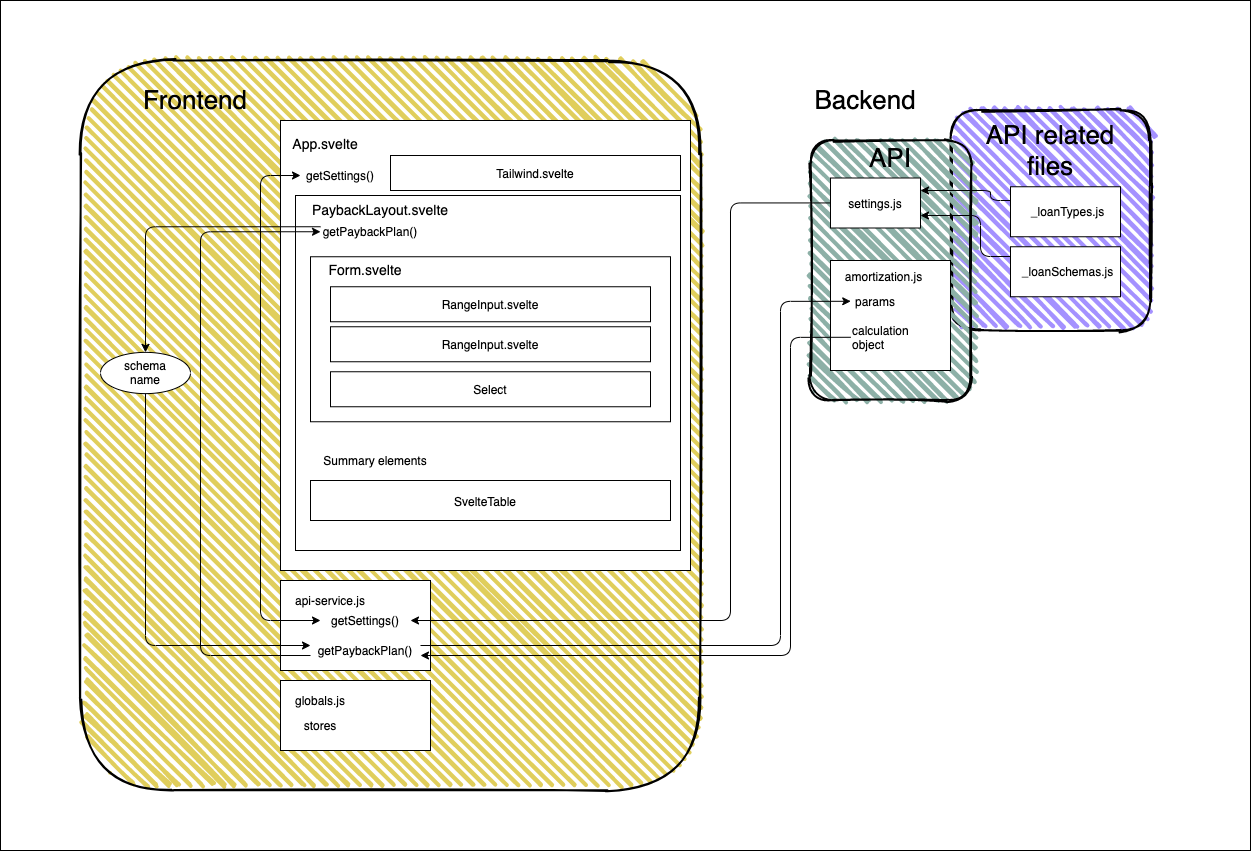

The diagram above was exported from draw.io. Its source (the exported page's mxGraphModel, read from the mxfile embedded in the PNG):
<mxGraphModel dx="3100" dy="2580" grid="1" gridSize="10" guides="1" tooltips="1" connect="1" arrows="1" fold="1" page="1" pageScale="1" pageWidth="827" pageHeight="1169" math="0" shadow="0">
  <root>
    <mxCell id="0" />
    <mxCell id="1" parent="0" />
    <mxCell id="134" value="" style="rounded=0;whiteSpace=wrap;html=1;fillColor=#FFFFFF;" vertex="1" parent="1">
      <mxGeometry x="-110" y="-30" width="1250" height="850" as="geometry" />
    </mxCell>
    <mxCell id="132" value="" style="rounded=1;whiteSpace=wrap;html=1;strokeWidth=2;fillWeight=4;hachureGap=8;hachureAngle=45;sketch=1;fillColor=#E0CE5C;" parent="1" vertex="1">
      <mxGeometry x="-30" y="30" width="620" height="730" as="geometry" />
    </mxCell>
    <mxCell id="130" value="" style="rounded=1;whiteSpace=wrap;html=1;strokeWidth=2;fillWeight=4;hachureGap=8;hachureAngle=45;sketch=1;fillColor=#A491FF;" parent="1" vertex="1">
      <mxGeometry x="840" y="80" width="200" height="220" as="geometry" />
    </mxCell>
    <mxCell id="128" value="" style="rounded=1;whiteSpace=wrap;html=1;strokeWidth=2;fillWeight=4;hachureGap=8;hachureAngle=45;sketch=1;fillColor=#8DB0A7;" parent="1" vertex="1">
      <mxGeometry x="700" y="110" width="160" height="260" as="geometry" />
    </mxCell>
    <mxCell id="69" value="" style="rounded=0;whiteSpace=wrap;html=1;" parent="1" vertex="1">
      <mxGeometry x="170" y="90" width="410" height="450" as="geometry" />
    </mxCell>
    <mxCell id="45" value="&lt;font style=&quot;font-size: 26px&quot;&gt;Frontend&lt;/font&gt;" style="text;html=1;strokeColor=none;fillColor=none;align=center;verticalAlign=middle;whiteSpace=wrap;rounded=0;" parent="1" vertex="1">
      <mxGeometry x="30" y="50" width="110" height="40" as="geometry" />
    </mxCell>
    <mxCell id="46" value="&lt;font style=&quot;font-size: 26px&quot;&gt;Backend&lt;/font&gt;" style="text;html=1;strokeColor=none;fillColor=none;align=center;verticalAlign=middle;whiteSpace=wrap;rounded=0;" parent="1" vertex="1">
      <mxGeometry x="660" y="50" width="190" height="40" as="geometry" />
    </mxCell>
    <mxCell id="22" value="&lt;font style=&quot;font-size: 14px&quot;&gt;App.svelte&lt;/font&gt;" style="text;html=1;strokeColor=none;fillColor=none;align=center;verticalAlign=middle;whiteSpace=wrap;rounded=0;" parent="1" vertex="1">
      <mxGeometry x="180" y="105" width="70" height="15" as="geometry" />
    </mxCell>
    <mxCell id="42" style="edgeStyle=orthogonalEdgeStyle;rounded=0;orthogonalLoop=1;jettySize=auto;html=1;exitX=0.5;exitY=1;exitDx=0;exitDy=0;" parent="1" source="22" target="22" edge="1">
      <mxGeometry relative="1" as="geometry" />
    </mxCell>
    <mxCell id="71" value="" style="rounded=0;whiteSpace=wrap;html=1;" parent="1" vertex="1">
      <mxGeometry x="170" y="550" width="150" height="90" as="geometry" />
    </mxCell>
    <mxCell id="72" value="api-service.js" style="text;html=1;strokeColor=none;fillColor=none;align=center;verticalAlign=middle;whiteSpace=wrap;rounded=0;" parent="1" vertex="1">
      <mxGeometry x="180" y="560" width="80" height="20" as="geometry" />
    </mxCell>
    <mxCell id="73" value="getSettings()" style="text;html=1;strokeColor=none;fillColor=none;align=center;verticalAlign=middle;whiteSpace=wrap;rounded=0;" parent="1" vertex="1">
      <mxGeometry x="210" y="580" width="90" height="20" as="geometry" />
    </mxCell>
    <mxCell id="75" value="getPaybackPlan()" style="text;html=1;strokeColor=none;fillColor=none;align=center;verticalAlign=middle;whiteSpace=wrap;rounded=0;" parent="1" vertex="1">
      <mxGeometry x="200" y="610" width="110" height="20" as="geometry" />
    </mxCell>
    <mxCell id="89" style="edgeStyle=orthogonalEdgeStyle;rounded=1;orthogonalLoop=1;jettySize=auto;html=1;entryX=1;entryY=0.5;entryDx=0;entryDy=0;" parent="1" source="80" target="73" edge="1">
      <mxGeometry relative="1" as="geometry">
        <Array as="points">
          <mxPoint x="620" y="173" />
          <mxPoint x="620" y="590" />
        </Array>
      </mxGeometry>
    </mxCell>
    <mxCell id="86" style="edgeStyle=orthogonalEdgeStyle;rounded=1;orthogonalLoop=1;jettySize=auto;html=1;entryX=1;entryY=0.25;entryDx=0;entryDy=0;" parent="1" source="82" target="80" edge="1">
      <mxGeometry relative="1" as="geometry">
        <Array as="points">
          <mxPoint x="880" y="170" />
          <mxPoint x="880" y="160" />
        </Array>
      </mxGeometry>
    </mxCell>
    <mxCell id="82" value="" style="rounded=0;whiteSpace=wrap;html=1;" parent="1" vertex="1">
      <mxGeometry x="900" y="156.25" width="110" height="50" as="geometry" />
    </mxCell>
    <mxCell id="83" value="_loanTypes.js" style="text;html=1;strokeColor=none;fillColor=none;align=center;verticalAlign=middle;whiteSpace=wrap;rounded=0;" parent="1" vertex="1">
      <mxGeometry x="915" y="171.25" width="85" height="20" as="geometry" />
    </mxCell>
    <mxCell id="88" style="edgeStyle=orthogonalEdgeStyle;rounded=1;orthogonalLoop=1;jettySize=auto;html=1;entryX=1;entryY=0.75;entryDx=0;entryDy=0;" parent="1" source="84" target="80" edge="1">
      <mxGeometry relative="1" as="geometry">
        <Array as="points">
          <mxPoint x="870" y="226" />
          <mxPoint x="870" y="185" />
        </Array>
      </mxGeometry>
    </mxCell>
    <mxCell id="84" value="" style="rounded=0;whiteSpace=wrap;html=1;" parent="1" vertex="1">
      <mxGeometry x="900" y="216.25" width="110" height="50" as="geometry" />
    </mxCell>
    <mxCell id="85" value="_loanSchemas.js" style="text;html=1;strokeColor=none;fillColor=none;align=center;verticalAlign=middle;whiteSpace=wrap;rounded=0;" parent="1" vertex="1">
      <mxGeometry x="915" y="231.25" width="85" height="20" as="geometry" />
    </mxCell>
    <mxCell id="70" value="getSettings()" style="text;html=1;strokeColor=none;fillColor=none;align=center;verticalAlign=middle;whiteSpace=wrap;rounded=0;" parent="1" vertex="1">
      <mxGeometry x="190" y="135" width="80" height="20" as="geometry" />
    </mxCell>
    <mxCell id="102" value="" style="rounded=0;whiteSpace=wrap;html=1;" parent="1" vertex="1">
      <mxGeometry x="185" y="165" width="385" height="355" as="geometry" />
    </mxCell>
    <mxCell id="29" value="&lt;font style=&quot;font-size: 14px&quot;&gt;PaybackLayout.svelte&lt;/font&gt;" style="text;html=1;strokeColor=none;fillColor=none;align=center;verticalAlign=middle;whiteSpace=wrap;rounded=0;" parent="1" vertex="1">
      <mxGeometry x="200" y="171.25" width="140" height="15" as="geometry" />
    </mxCell>
    <mxCell id="104" style="edgeStyle=orthogonalEdgeStyle;rounded=1;orthogonalLoop=1;jettySize=auto;html=1;entryX=0.5;entryY=0;entryDx=0;entryDy=0;exitX=0;exitY=0.25;exitDx=0;exitDy=0;" parent="1" source="77" target="103" edge="1">
      <mxGeometry relative="1" as="geometry" />
    </mxCell>
    <mxCell id="77" value="getPaybackPlan()" style="text;html=1;strokeColor=none;fillColor=none;align=center;verticalAlign=middle;whiteSpace=wrap;rounded=0;" parent="1" vertex="1">
      <mxGeometry x="210" y="191.25" width="100" height="20" as="geometry" />
    </mxCell>
    <mxCell id="68" value="" style="rounded=0;whiteSpace=wrap;html=1;" parent="1" vertex="1">
      <mxGeometry x="200" y="226.25" width="360" height="165" as="geometry" />
    </mxCell>
    <mxCell id="92" value="" style="rounded=0;whiteSpace=wrap;html=1;" parent="1" vertex="1">
      <mxGeometry x="200" y="450" width="360" height="40" as="geometry" />
    </mxCell>
    <mxCell id="93" value="SvelteTable" style="text;html=1;strokeColor=none;fillColor=none;align=center;verticalAlign=middle;whiteSpace=wrap;rounded=0;" parent="1" vertex="1">
      <mxGeometry x="310" y="462.5" width="130" height="17.5" as="geometry" />
    </mxCell>
    <mxCell id="94" value="Summary elements" style="text;html=1;strokeColor=none;fillColor=none;align=center;verticalAlign=middle;whiteSpace=wrap;rounded=0;" parent="1" vertex="1">
      <mxGeometry x="200" y="421.25" width="130" height="17.5" as="geometry" />
    </mxCell>
    <mxCell id="37" value="&lt;font style=&quot;font-size: 14px&quot;&gt;Form.svelte&lt;/font&gt;" style="text;html=1;strokeColor=none;fillColor=none;align=center;verticalAlign=middle;whiteSpace=wrap;rounded=0;" parent="1" vertex="1">
      <mxGeometry x="220" y="231.25" width="70" height="15" as="geometry" />
    </mxCell>
    <mxCell id="64" value="" style="group" parent="1" vertex="1" connectable="0">
      <mxGeometry x="220" y="256.25" width="320" height="35" as="geometry" />
    </mxCell>
    <mxCell id="91" value="" style="group" parent="64" vertex="1" connectable="0">
      <mxGeometry width="320" height="35" as="geometry" />
    </mxCell>
    <mxCell id="62" value="" style="rounded=0;whiteSpace=wrap;html=1;" parent="91" vertex="1">
      <mxGeometry width="320" height="35" as="geometry" />
    </mxCell>
    <mxCell id="63" value="RangeInput.svelte" style="text;html=1;strokeColor=none;fillColor=none;align=center;verticalAlign=middle;whiteSpace=wrap;rounded=0;" parent="91" vertex="1">
      <mxGeometry x="95" y="8.75" width="130" height="17.5" as="geometry" />
    </mxCell>
    <mxCell id="65" value="" style="group" parent="1" vertex="1" connectable="0">
      <mxGeometry x="220" y="296.25" width="320" height="35" as="geometry" />
    </mxCell>
    <mxCell id="90" value="" style="group" parent="65" vertex="1" connectable="0">
      <mxGeometry width="320" height="35" as="geometry" />
    </mxCell>
    <mxCell id="66" value="" style="rounded=0;whiteSpace=wrap;html=1;" parent="90" vertex="1">
      <mxGeometry width="320" height="35" as="geometry" />
    </mxCell>
    <mxCell id="67" value="RangeInput.svelte" style="text;html=1;strokeColor=none;fillColor=none;align=center;verticalAlign=middle;whiteSpace=wrap;rounded=0;" parent="90" vertex="1">
      <mxGeometry x="95" y="8.75" width="130" height="17.5" as="geometry" />
    </mxCell>
    <mxCell id="97" value="" style="group" parent="1" vertex="1" connectable="0">
      <mxGeometry x="220" y="341.25" width="320" height="35" as="geometry" />
    </mxCell>
    <mxCell id="98" value="" style="rounded=0;whiteSpace=wrap;html=1;" parent="97" vertex="1">
      <mxGeometry width="320" height="35" as="geometry" />
    </mxCell>
    <mxCell id="99" value="Select" style="text;html=1;strokeColor=none;fillColor=none;align=center;verticalAlign=middle;whiteSpace=wrap;rounded=0;" parent="97" vertex="1">
      <mxGeometry x="95" y="8.75" width="130" height="17.5" as="geometry" />
    </mxCell>
    <mxCell id="105" style="edgeStyle=orthogonalEdgeStyle;rounded=1;orthogonalLoop=1;jettySize=auto;html=1;entryX=0;entryY=0.25;entryDx=0;entryDy=0;" parent="1" source="103" target="75" edge="1">
      <mxGeometry relative="1" as="geometry">
        <Array as="points">
          <mxPoint x="35" y="615" />
        </Array>
      </mxGeometry>
    </mxCell>
    <mxCell id="103" value="schema&lt;br&gt;name" style="ellipse;whiteSpace=wrap;html=1;" parent="1" vertex="1">
      <mxGeometry x="-10" y="321.87" width="90" height="41.25" as="geometry" />
    </mxCell>
    <mxCell id="106" value="" style="group" parent="1" vertex="1" connectable="0">
      <mxGeometry x="720" y="147.5" width="205" height="190" as="geometry" />
    </mxCell>
    <mxCell id="80" value="" style="rounded=0;whiteSpace=wrap;html=1;" parent="106" vertex="1">
      <mxGeometry width="90" height="50" as="geometry" />
    </mxCell>
    <mxCell id="81" value="settings.js" style="text;html=1;strokeColor=none;fillColor=none;align=center;verticalAlign=middle;whiteSpace=wrap;rounded=0;" parent="106" vertex="1">
      <mxGeometry x="15" y="15" width="60" height="20" as="geometry" />
    </mxCell>
    <mxCell id="107" value="" style="group" parent="1" vertex="1" connectable="0">
      <mxGeometry x="720" y="230" width="120" height="110" as="geometry" />
    </mxCell>
    <mxCell id="108" value="" style="rounded=0;whiteSpace=wrap;html=1;" parent="107" vertex="1">
      <mxGeometry width="120" height="110" as="geometry" />
    </mxCell>
    <mxCell id="109" value="amortization.js" style="text;html=1;strokeColor=none;fillColor=none;align=center;verticalAlign=middle;whiteSpace=wrap;rounded=0;" parent="107" vertex="1">
      <mxGeometry x="29.99739130434783" y="7.857142857142857" width="46.95652173913043" height="15.714285714285714" as="geometry" />
    </mxCell>
    <mxCell id="112" value="params" style="text;html=1;strokeColor=none;fillColor=none;align=center;verticalAlign=middle;whiteSpace=wrap;rounded=0;" parent="107" vertex="1">
      <mxGeometry x="20.22" y="28.75" width="50.01" height="24.07" as="geometry" />
    </mxCell>
    <mxCell id="113" value="calculation object" style="text;html=1;strokeColor=none;fillColor=none;align=left;verticalAlign=middle;whiteSpace=wrap;rounded=0;" parent="107" vertex="1">
      <mxGeometry x="20.22" y="60" width="79.57" height="33.57" as="geometry" />
    </mxCell>
    <mxCell id="114" style="edgeStyle=orthogonalEdgeStyle;rounded=1;orthogonalLoop=1;jettySize=auto;html=1;entryX=0;entryY=0.5;entryDx=0;entryDy=0;exitX=1;exitY=0.25;exitDx=0;exitDy=0;" parent="1" source="75" target="112" edge="1">
      <mxGeometry relative="1" as="geometry">
        <Array as="points">
          <mxPoint x="670" y="615" />
          <mxPoint x="670" y="271" />
        </Array>
      </mxGeometry>
    </mxCell>
    <mxCell id="116" style="edgeStyle=orthogonalEdgeStyle;rounded=1;orthogonalLoop=1;jettySize=auto;html=1;entryX=1;entryY=0.75;entryDx=0;entryDy=0;exitX=0;exitY=0.5;exitDx=0;exitDy=0;" parent="1" source="113" target="75" edge="1">
      <mxGeometry relative="1" as="geometry">
        <Array as="points">
          <mxPoint x="680" y="307" />
          <mxPoint x="680" y="625" />
        </Array>
      </mxGeometry>
    </mxCell>
    <mxCell id="117" style="edgeStyle=orthogonalEdgeStyle;rounded=1;orthogonalLoop=1;jettySize=auto;html=1;entryX=0;entryY=0.5;entryDx=0;entryDy=0;exitX=0;exitY=0.75;exitDx=0;exitDy=0;" parent="1" source="75" target="77" edge="1">
      <mxGeometry relative="1" as="geometry">
        <Array as="points">
          <mxPoint x="90" y="625" />
          <mxPoint x="90" y="201" />
        </Array>
      </mxGeometry>
    </mxCell>
    <mxCell id="118" value="" style="rounded=0;whiteSpace=wrap;html=1;" parent="1" vertex="1">
      <mxGeometry x="170" y="650" width="150" height="70" as="geometry" />
    </mxCell>
    <mxCell id="119" value="globals.js" style="text;html=1;strokeColor=none;fillColor=none;align=center;verticalAlign=middle;whiteSpace=wrap;rounded=0;" parent="1" vertex="1">
      <mxGeometry x="180" y="660" width="60" height="20" as="geometry" />
    </mxCell>
    <mxCell id="120" value="stores" style="text;html=1;strokeColor=none;fillColor=none;align=center;verticalAlign=middle;whiteSpace=wrap;rounded=0;" parent="1" vertex="1">
      <mxGeometry x="190" y="685" width="40" height="20" as="geometry" />
    </mxCell>
    <mxCell id="121" value="" style="group" parent="1" vertex="1" connectable="0">
      <mxGeometry x="280" y="125" width="290" height="35" as="geometry" />
    </mxCell>
    <mxCell id="122" value="" style="group" parent="121" vertex="1" connectable="0">
      <mxGeometry width="290" height="35" as="geometry" />
    </mxCell>
    <mxCell id="123" value="" style="rounded=0;whiteSpace=wrap;html=1;" parent="122" vertex="1">
      <mxGeometry width="290" height="35" as="geometry" />
    </mxCell>
    <mxCell id="124" value="Tailwind.svelte" style="text;html=1;strokeColor=none;fillColor=none;align=center;verticalAlign=middle;whiteSpace=wrap;rounded=0;" parent="122" vertex="1">
      <mxGeometry x="86.09375" y="8.75" width="117.8125" height="17.5" as="geometry" />
    </mxCell>
    <mxCell id="129" value="&lt;font style=&quot;font-size: 26px&quot;&gt;API&lt;/font&gt;" style="text;html=1;strokeColor=none;fillColor=none;align=center;verticalAlign=middle;whiteSpace=wrap;rounded=0;" parent="1" vertex="1">
      <mxGeometry x="700" y="107.5" width="160" height="40" as="geometry" />
    </mxCell>
    <mxCell id="131" value="&lt;font style=&quot;font-size: 26px&quot;&gt;API related files&lt;/font&gt;" style="text;html=1;strokeColor=none;fillColor=none;align=center;verticalAlign=middle;whiteSpace=wrap;rounded=0;" parent="1" vertex="1">
      <mxGeometry x="860" y="100" width="160" height="40" as="geometry" />
    </mxCell>
    <mxCell id="133" value="" style="endArrow=classic;startArrow=classic;html=1;exitX=0;exitY=0.5;exitDx=0;exitDy=0;entryX=0;entryY=0.5;entryDx=0;entryDy=0;" parent="1" source="73" target="70" edge="1">
      <mxGeometry width="50" height="50" relative="1" as="geometry">
        <mxPoint x="720" y="490" as="sourcePoint" />
        <mxPoint x="770" y="440" as="targetPoint" />
        <Array as="points">
          <mxPoint x="150" y="590" />
          <mxPoint x="150" y="145" />
        </Array>
      </mxGeometry>
    </mxCell>
  </root>
</mxGraphModel>